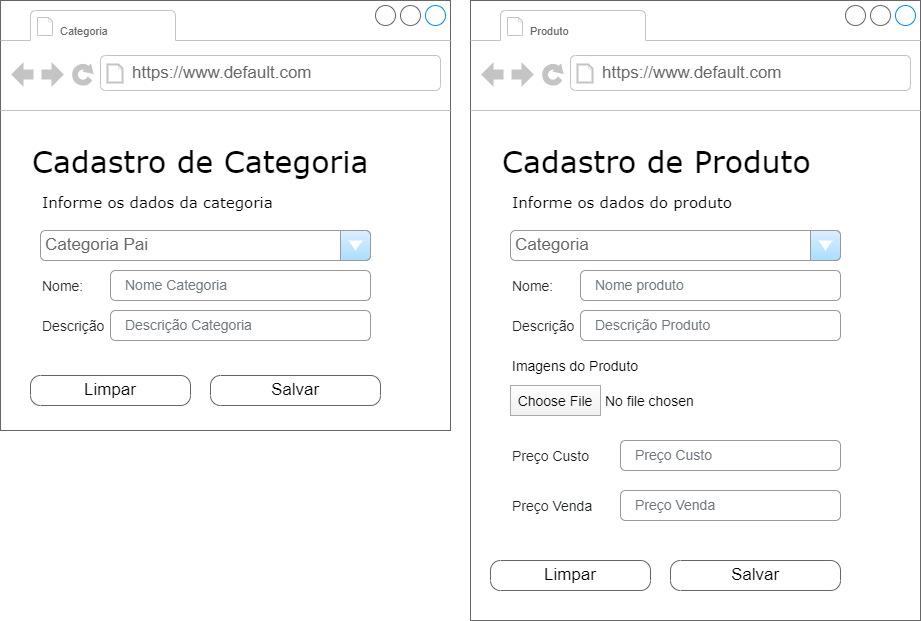

The diagram above was exported from draw.io. Its source (the exported page's mxGraphModel, read from the mxfile embedded in the PNG):
<mxGraphModel dx="1304" dy="567" grid="1" gridSize="10" guides="1" tooltips="1" connect="1" arrows="1" fold="1" page="1" pageScale="1" pageWidth="1100" pageHeight="850" background="#ffffff" math="0" shadow="0">
  <root>
    <mxCell id="0" />
    <mxCell id="1" parent="0" />
    <mxCell id="7026571954dc6520-1" value="" style="strokeWidth=1;shadow=0;dashed=0;align=center;html=1;shape=mxgraph.mockup.containers.browserWindow;rSize=0;strokeColor=#666666;mainText=,;recursiveResize=0;rounded=0;labelBackgroundColor=none;fontFamily=Verdana;fontSize=12" parent="1" vertex="1">
      <mxGeometry x="30" y="10" width="450" height="430" as="geometry" />
    </mxCell>
    <mxCell id="7026571954dc6520-2" value="Categoria" style="strokeWidth=1;shadow=0;dashed=0;align=center;html=1;shape=mxgraph.mockup.containers.anchor;fontSize=11;fontColor=#666666;align=left;" parent="7026571954dc6520-1" vertex="1">
      <mxGeometry x="58" y="17" width="110" height="28" as="geometry" />
    </mxCell>
    <mxCell id="7026571954dc6520-3" value="https://www.default.com" style="strokeWidth=1;shadow=0;dashed=0;align=center;html=1;shape=mxgraph.mockup.containers.anchor;rSize=0;fontSize=17;fontColor=#666666;align=left;" parent="7026571954dc6520-1" vertex="1">
      <mxGeometry x="130" y="60" width="250" height="26" as="geometry" />
    </mxCell>
    <mxCell id="7026571954dc6520-4" value="Cadastro de Categoria" style="text;html=1;points=[];align=left;verticalAlign=top;spacingTop=-4;fontSize=30;fontFamily=Verdana" parent="7026571954dc6520-1" vertex="1">
      <mxGeometry x="30" y="140" width="340" height="50" as="geometry" />
    </mxCell>
    <mxCell id="7026571954dc6520-6" value="Informe os dados da categoria&lt;br&gt;" style="text;html=1;points=[];align=left;verticalAlign=top;spacingTop=-4;fontSize=15;fontFamily=Verdana" parent="7026571954dc6520-1" vertex="1">
      <mxGeometry x="40" y="190" width="330" height="30" as="geometry" />
    </mxCell>
    <mxCell id="7026571954dc6520-18" value="Limpar" style="strokeWidth=1;shadow=0;dashed=0;align=center;html=1;shape=mxgraph.mockup.buttons.button;strokeColor=#666666;mainText=;buttonStyle=round;fontSize=17;fontStyle=0;fillColor=none;whiteSpace=wrap;rounded=0;labelBackgroundColor=none;" parent="7026571954dc6520-1" vertex="1">
      <mxGeometry x="30" y="375" width="160" height="30" as="geometry" />
    </mxCell>
    <mxCell id="7026571954dc6520-19" value="Salvar" style="strokeWidth=1;shadow=0;dashed=0;align=center;html=1;shape=mxgraph.mockup.buttons.button;strokeColor=#666666;mainText=;buttonStyle=round;fontSize=17;fontStyle=0;fillColor=none;whiteSpace=wrap;rounded=0;labelBackgroundColor=none;" parent="7026571954dc6520-1" vertex="1">
      <mxGeometry x="210" y="375" width="170" height="30" as="geometry" />
    </mxCell>
    <mxCell id="Ygvp0nuuo4DEqB9_q3Wv-4" value="Nome:" style="fillColor=none;strokeColor=none;align=left;fontSize=14;fontColor=#212529;" vertex="1" parent="7026571954dc6520-1">
      <mxGeometry x="40" y="270" width="200" height="30" as="geometry" />
    </mxCell>
    <mxCell id="Ygvp0nuuo4DEqB9_q3Wv-5" value="Nome Categoria" style="html=1;shadow=0;dashed=0;shape=mxgraph.bootstrap.rrect;rSize=5;fillColor=none;strokeColor=#999999;align=left;spacing=15;fontSize=14;fontColor=#6C767D;" vertex="1" parent="7026571954dc6520-1">
      <mxGeometry x="110" y="270" width="260" height="30" as="geometry" />
    </mxCell>
    <mxCell id="Ygvp0nuuo4DEqB9_q3Wv-8" value="Categoria Pai" style="strokeWidth=1;shadow=0;dashed=0;align=center;html=1;shape=mxgraph.mockup.forms.comboBox;strokeColor=#999999;fillColor=#ddeeff;align=left;fillColor2=#aaddff;mainText=;fontColor=#666666;fontSize=17;spacingLeft=3;" vertex="1" parent="7026571954dc6520-1">
      <mxGeometry x="40" y="230" width="330" height="30" as="geometry" />
    </mxCell>
    <mxCell id="Ygvp0nuuo4DEqB9_q3Wv-9" value="Descrição" style="fillColor=none;strokeColor=none;align=left;fontSize=14;fontColor=#212529;" vertex="1" parent="7026571954dc6520-1">
      <mxGeometry x="40" y="310" width="200" height="30" as="geometry" />
    </mxCell>
    <mxCell id="Ygvp0nuuo4DEqB9_q3Wv-10" value="Descrição Categoria" style="html=1;shadow=0;dashed=0;shape=mxgraph.bootstrap.rrect;rSize=5;fillColor=none;strokeColor=#999999;align=left;spacing=15;fontSize=14;fontColor=#6C767D;" vertex="1" parent="7026571954dc6520-1">
      <mxGeometry x="110" y="310" width="260" height="30" as="geometry" />
    </mxCell>
    <mxCell id="Ygvp0nuuo4DEqB9_q3Wv-11" value="" style="strokeWidth=1;shadow=0;dashed=0;align=center;html=1;shape=mxgraph.mockup.containers.browserWindow;rSize=0;strokeColor=#666666;mainText=,;recursiveResize=0;rounded=0;labelBackgroundColor=none;fontFamily=Verdana;fontSize=12" vertex="1" parent="1">
      <mxGeometry x="500" y="10" width="450" height="620" as="geometry" />
    </mxCell>
    <mxCell id="Ygvp0nuuo4DEqB9_q3Wv-12" value="Produto" style="strokeWidth=1;shadow=0;dashed=0;align=center;html=1;shape=mxgraph.mockup.containers.anchor;fontSize=11;fontColor=#666666;align=left;" vertex="1" parent="Ygvp0nuuo4DEqB9_q3Wv-11">
      <mxGeometry x="58" y="17" width="110" height="28" as="geometry" />
    </mxCell>
    <mxCell id="Ygvp0nuuo4DEqB9_q3Wv-13" value="https://www.default.com" style="strokeWidth=1;shadow=0;dashed=0;align=center;html=1;shape=mxgraph.mockup.containers.anchor;rSize=0;fontSize=17;fontColor=#666666;align=left;" vertex="1" parent="Ygvp0nuuo4DEqB9_q3Wv-11">
      <mxGeometry x="130" y="60" width="250" height="26" as="geometry" />
    </mxCell>
    <mxCell id="Ygvp0nuuo4DEqB9_q3Wv-14" value="Cadastro de Produto" style="text;html=1;points=[];align=left;verticalAlign=top;spacingTop=-4;fontSize=30;fontFamily=Verdana" vertex="1" parent="Ygvp0nuuo4DEqB9_q3Wv-11">
      <mxGeometry x="30" y="140" width="340" height="50" as="geometry" />
    </mxCell>
    <mxCell id="Ygvp0nuuo4DEqB9_q3Wv-15" value="Informe os dados do produto" style="text;html=1;points=[];align=left;verticalAlign=top;spacingTop=-4;fontSize=15;fontFamily=Verdana" vertex="1" parent="Ygvp0nuuo4DEqB9_q3Wv-11">
      <mxGeometry x="40" y="190" width="330" height="30" as="geometry" />
    </mxCell>
    <mxCell id="Ygvp0nuuo4DEqB9_q3Wv-16" value="Limpar" style="strokeWidth=1;shadow=0;dashed=0;align=center;html=1;shape=mxgraph.mockup.buttons.button;strokeColor=#666666;mainText=;buttonStyle=round;fontSize=17;fontStyle=0;fillColor=none;whiteSpace=wrap;rounded=0;labelBackgroundColor=none;" vertex="1" parent="Ygvp0nuuo4DEqB9_q3Wv-11">
      <mxGeometry x="20" y="560" width="160" height="30" as="geometry" />
    </mxCell>
    <mxCell id="Ygvp0nuuo4DEqB9_q3Wv-17" value="Salvar" style="strokeWidth=1;shadow=0;dashed=0;align=center;html=1;shape=mxgraph.mockup.buttons.button;strokeColor=#666666;mainText=;buttonStyle=round;fontSize=17;fontStyle=0;fillColor=none;whiteSpace=wrap;rounded=0;labelBackgroundColor=none;" vertex="1" parent="Ygvp0nuuo4DEqB9_q3Wv-11">
      <mxGeometry x="200" y="560" width="170" height="30" as="geometry" />
    </mxCell>
    <mxCell id="Ygvp0nuuo4DEqB9_q3Wv-18" value="Nome:" style="fillColor=none;strokeColor=none;align=left;fontSize=14;fontColor=#212529;" vertex="1" parent="Ygvp0nuuo4DEqB9_q3Wv-11">
      <mxGeometry x="40" y="270" width="200" height="30" as="geometry" />
    </mxCell>
    <mxCell id="Ygvp0nuuo4DEqB9_q3Wv-19" value="Nome produto" style="html=1;shadow=0;dashed=0;shape=mxgraph.bootstrap.rrect;rSize=5;fillColor=none;strokeColor=#999999;align=left;spacing=15;fontSize=14;fontColor=#6C767D;" vertex="1" parent="Ygvp0nuuo4DEqB9_q3Wv-11">
      <mxGeometry x="110" y="270" width="260" height="30" as="geometry" />
    </mxCell>
    <mxCell id="Ygvp0nuuo4DEqB9_q3Wv-20" value="Categoria" style="strokeWidth=1;shadow=0;dashed=0;align=center;html=1;shape=mxgraph.mockup.forms.comboBox;strokeColor=#999999;fillColor=#ddeeff;align=left;fillColor2=#aaddff;mainText=;fontColor=#666666;fontSize=17;spacingLeft=3;" vertex="1" parent="Ygvp0nuuo4DEqB9_q3Wv-11">
      <mxGeometry x="40" y="230" width="330" height="30" as="geometry" />
    </mxCell>
    <mxCell id="Ygvp0nuuo4DEqB9_q3Wv-21" value="Descrição" style="fillColor=none;strokeColor=none;align=left;fontSize=14;fontColor=#212529;" vertex="1" parent="Ygvp0nuuo4DEqB9_q3Wv-11">
      <mxGeometry x="40" y="310" width="200" height="30" as="geometry" />
    </mxCell>
    <mxCell id="Ygvp0nuuo4DEqB9_q3Wv-22" value="Descrição Produto" style="html=1;shadow=0;dashed=0;shape=mxgraph.bootstrap.rrect;rSize=5;fillColor=none;strokeColor=#999999;align=left;spacing=15;fontSize=14;fontColor=#6C767D;" vertex="1" parent="Ygvp0nuuo4DEqB9_q3Wv-11">
      <mxGeometry x="110" y="310" width="260" height="30" as="geometry" />
    </mxCell>
    <mxCell id="Ygvp0nuuo4DEqB9_q3Wv-23" value="Imagens do Produto" style="fillColor=none;strokeColor=none;align=left;fontSize=14;" vertex="1" parent="Ygvp0nuuo4DEqB9_q3Wv-11">
      <mxGeometry x="40" y="345" width="150" height="40" as="geometry" />
    </mxCell>
    <mxCell id="Ygvp0nuuo4DEqB9_q3Wv-24" value="Choose File" style="fillColor=#FEFEFE;strokeColor=#AAAAAA;fontSize=14;gradientColor=#F0F0F0;" vertex="1" parent="Ygvp0nuuo4DEqB9_q3Wv-11">
      <mxGeometry x="40" y="385" width="90" height="30" as="geometry" />
    </mxCell>
    <mxCell id="Ygvp0nuuo4DEqB9_q3Wv-25" value="No file chosen" style="fillColor=none;strokeColor=none;align=left;fontSize=14;spacing=5;" vertex="1" parent="Ygvp0nuuo4DEqB9_q3Wv-11">
      <mxGeometry x="130" y="385" width="100" height="30" as="geometry" />
    </mxCell>
    <mxCell id="Ygvp0nuuo4DEqB9_q3Wv-26" value="Preço Custo" style="fillColor=none;strokeColor=none;align=left;fontSize=14;fontColor=#212529;" vertex="1" parent="Ygvp0nuuo4DEqB9_q3Wv-11">
      <mxGeometry x="40" y="440" width="200" height="30" as="geometry" />
    </mxCell>
    <mxCell id="Ygvp0nuuo4DEqB9_q3Wv-27" value="Preço Custo" style="html=1;shadow=0;dashed=0;shape=mxgraph.bootstrap.rrect;rSize=5;fillColor=none;strokeColor=#999999;align=left;spacing=15;fontSize=14;fontColor=#6C767D;" vertex="1" parent="Ygvp0nuuo4DEqB9_q3Wv-11">
      <mxGeometry x="150" y="440" width="220" height="30" as="geometry" />
    </mxCell>
    <mxCell id="Ygvp0nuuo4DEqB9_q3Wv-28" value="Preço Venda" style="fillColor=none;strokeColor=none;align=left;fontSize=14;fontColor=#212529;" vertex="1" parent="Ygvp0nuuo4DEqB9_q3Wv-11">
      <mxGeometry x="40" y="490" width="200" height="30" as="geometry" />
    </mxCell>
    <mxCell id="Ygvp0nuuo4DEqB9_q3Wv-29" value="Preço Venda" style="html=1;shadow=0;dashed=0;shape=mxgraph.bootstrap.rrect;rSize=5;fillColor=none;strokeColor=#999999;align=left;spacing=15;fontSize=14;fontColor=#6C767D;" vertex="1" parent="Ygvp0nuuo4DEqB9_q3Wv-11">
      <mxGeometry x="150" y="490" width="220" height="30" as="geometry" />
    </mxCell>
  </root>
</mxGraphModel>